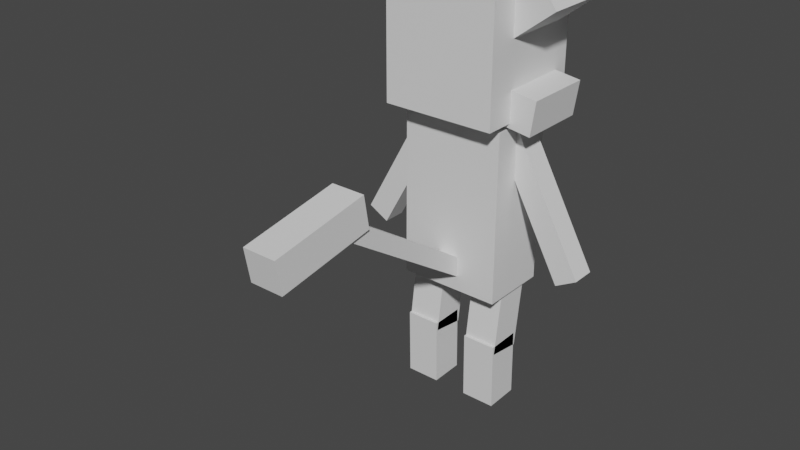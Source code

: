 # Source: purrloin.blend  (saved by Blender 2.81.16; exported with 4.5.12 LTS)
import bpy
from mathutils import Matrix  # noqa: F401  (used for matrix-valued properties, if any)

bpy.ops.wm.read_factory_settings(use_empty=True)
scene = bpy.context.scene
scene.name = 'Scene'

# ---- collections
col_collection = bpy.data.collections.new('Collection'); scene.collection.children.link(col_collection)

# ---- materials (node trees are filled in below, after node groups)
mat_default_obj = bpy.data.materials.new('Default OBJ')
mat_default_obj.use_transparent_shadow = False

# ---- material node trees
mat_default_obj.use_nodes = True; mat_default_obj.node_tree.nodes.clear()
_N = mat_default_obj.node_tree.nodes; _L = mat_default_obj.node_tree.links
n0 = _N.new('ShaderNodeOutputMaterial'); n0.name = 'Material Output'; n0.location = (300, 300)
n1 = _N.new('ShaderNodeBsdfPrincipled'); n1.name = 'Principled BSDF'; n1.location = (10, 300)
n1.distribution = 'GGX'
n1.subsurface_method = 'BURLEY'
n1.inputs[3].default_value = 1.45
n1.inputs[27].default_value = (0.0, 0.0, 0.0, 1.0)
n1.inputs[28].default_value = 1.0
_L.new(n1.outputs[0], n0.inputs[0])
n0.is_active_output = True

# ---- world
world_world = bpy.data.worlds.new('World'); scene.world = world_world
world_world.use_nodes = True; world_world.node_tree.nodes.clear()
_N = world_world.node_tree.nodes; _L = world_world.node_tree.links
n0 = _N.new('ShaderNodeOutputWorld'); n0.name = 'World Output'; n0.location = (300, 300)
n1 = _N.new('ShaderNodeBackground'); n1.name = 'Background'; n1.location = (10, 300)
n1.inputs[0].default_value = (0.05088, 0.05088, 0.05088, 1.0)
_L.new(n1.outputs[0], n0.inputs[0])
n0.is_active_output = True
world_world.color = (0.05088, 0.05088, 0.05088)
world_world.use_sun_shadow = False
world_world.sun_shadow_jitter_overblur = 0.0

# ---- meshes
me_body = bpy.data.meshes.new('body')
me_body.from_pydata([(0.09375, -0.1562, -0.0625), (-0.09375, -0.1562, -0.0625), (-0.09375, 0.1562, -0.0625), (0.09375, 0.1562, -0.0625), (-0.09375, -0.1562, 0.0625), (0.09375, -0.1562, 0.0625), (0.09375, 0.1562, 0.0625), (-0.09375, 0.1562, 0.0625)], [], [(0, 1, 2, 3), (4, 5, 6, 7), (3, 2, 7, 6), (5, 4, 1, 0), (5, 0, 3, 6), (1, 4, 7, 2)])
_uv = me_body.uv_layers.new(name='UVMap')
_uv.uv.foreach_set('vector', [0.4909, 0.72, 0.5455, 0.72, 0.5455, 0.92, 0.4909, 0.92, 0.5818, 0.72, 0.6364, 0.72, 0.6364, 0.92, 0.5818, 0.92, 0.4909, 0.92, 0.5455, 0.92, 0.5455, 1.0, 0.4909, 1.0, 0.5455, 0.92, 0.6, 0.92, 0.6, 1.0, 0.5455, 1.0, 0.4545, 0.72, 0.4909, 0.72, 0.4909, 0.92, 0.4545, 0.92, 0.5455, 0.72, 0.5818, 0.72, 0.5818, 0.92, 0.5455, 0.92])
me_body.materials.append(mat_default_obj)
me_body.use_remesh_fix_poles = True
me_body.use_remesh_preserve_attributes = False
me_body.use_mirror_vertex_groups = False
me_body.update()
me_legright = bpy.data.meshes.new('legright')
me_legright.from_pydata([(0.02188, -0.025, -0.02187), (-0.02187, -0.025, -0.02187), (-0.02187, 0.025, -0.02187), (0.02188, 0.025, -0.02187), (-0.02187, -0.025, 0.02188), (0.02188, -0.025, 0.02188), (0.02188, 0.025, 0.02188), (-0.02187, 0.025, 0.02188)], [], [(0, 1, 2, 3), (4, 5, 6, 7), (3, 2, 7, 6), (5, 4, 1, 0), (5, 0, 3, 6), (1, 4, 7, 2)])
_uv = me_legright.uv_layers.new(name='UVMap')
_uv.uv.foreach_set('vector', [0.8, 0.92, 0.8182, 0.92, 0.8182, 0.96, 0.8, 0.96, 0.8364, 0.92, 0.8545, 0.92, 0.8545, 0.96, 0.8364, 0.96, 0.8, 0.96, 0.8182, 0.96, 0.8182, 1.0, 0.8, 1.0, 0.8182, 0.96, 0.8364, 0.96, 0.8364, 1.0, 0.8182, 1.0, 0.7818, 0.92, 0.8, 0.92, 0.8, 0.96, 0.7818, 0.96, 0.8182, 0.92, 0.8364, 0.92, 0.8364, 0.96, 0.8182, 0.96])
me_legright.materials.append(mat_default_obj)
me_legright.use_remesh_fix_poles = True
me_legright.use_remesh_preserve_attributes = False
me_legright.use_mirror_vertex_groups = False
me_legright.update()
me_legright2 = bpy.data.meshes.new('legright2')
me_legright2.from_pydata([(0.03125, -0.1281, -0.01375), (-0.03125, -0.1281, -0.01375), (-0.03125, -0.0043, -0.03095), (0.03125, -0.0043, -0.03095), (-0.03125, -0.1195, 0.04816), (0.03125, -0.1195, 0.04816), (0.03125, 0.0043, 0.03095), (-0.03125, 0.0043, 0.03095)], [], [(0, 1, 2, 3), (4, 5, 6, 7), (3, 2, 7, 6), (5, 4, 1, 0), (5, 0, 3, 6), (1, 4, 7, 2)])
_uv = me_legright2.uv_layers.new(name='UVMap')
_uv.uv.foreach_set('vector', [0.6909, 0.72, 0.7091, 0.72, 0.7091, 0.8, 0.6909, 0.8, 0.7273, 0.72, 0.7455, 0.72, 0.7455, 0.8, 0.7273, 0.8, 0.6909, 0.8, 0.7091, 0.8, 0.7091, 0.84, 0.6909, 0.84, 0.7091, 0.8, 0.7273, 0.8, 0.7273, 0.84, 0.7091, 0.84, 0.6727, 0.72, 0.6909, 0.72, 0.6909, 0.8, 0.6727, 0.8, 0.7091, 0.72, 0.7273, 0.72, 0.7273, 0.8, 0.7091, 0.8])
me_legright2.materials.append(mat_default_obj)
me_legright2.use_remesh_fix_poles = True
me_legright2.use_remesh_preserve_attributes = False
me_legright2.use_mirror_vertex_groups = False
me_legright2.update()
me_legright3 = bpy.data.meshes.new('legright3')
me_legright3.from_pydata([(0.03125, -0.06189, -0.03243), (-0.03125, -0.06189, -0.03243), (-0.03125, 0.06308, -0.03006), (0.03125, 0.06308, -0.03006), (-0.03125, -0.06308, 0.03006), (0.03125, -0.06308, 0.03006), (0.03125, 0.06189, 0.03243), (-0.03125, 0.06189, 0.03243)], [], [(0, 1, 2, 3), (4, 5, 6, 7), (3, 2, 7, 6), (5, 4, 1, 0), (5, 0, 3, 6), (1, 4, 7, 2)])
_uv = me_legright3.uv_layers.new(name='UVMap')
_uv.uv.foreach_set('vector', [0.6909, 0.88, 0.7091, 0.88, 0.7091, 0.96, 0.6909, 0.96, 0.7273, 0.88, 0.7455, 0.88, 0.7455, 0.96, 0.7273, 0.96, 0.6909, 0.96, 0.7091, 0.96, 0.7091, 1.0, 0.6909, 1.0, 0.7091, 0.96, 0.7273, 0.96, 0.7273, 1.0, 0.7091, 1.0, 0.6727, 0.88, 0.6909, 0.88, 0.6909, 0.96, 0.6727, 0.96, 0.7091, 0.88, 0.7273, 0.88, 0.7273, 0.96, 0.7091, 0.96])
me_legright3.materials.append(mat_default_obj)
me_legright3.use_remesh_fix_poles = True
me_legright3.use_remesh_preserve_attributes = False
me_legright3.use_mirror_vertex_groups = False
me_legright3.update()
me_legleft = bpy.data.meshes.new('legleft')
me_legleft.from_pydata([(0.02187, -0.025, -0.02187), (-0.02188, -0.025, -0.02187), (-0.02188, 0.025, -0.02187), (0.02187, 0.025, -0.02187), (-0.02188, -0.025, 0.02188), (0.02187, -0.025, 0.02188), (0.02187, 0.025, 0.02188), (-0.02188, 0.025, 0.02188)], [], [(0, 1, 2, 3), (4, 5, 6, 7), (3, 2, 7, 6), (5, 4, 1, 0), (5, 0, 3, 6), (1, 4, 7, 2)])
_uv = me_legleft.uv_layers.new(name='UVMap')
_uv.uv.foreach_set('vector', [0.8, 0.92, 0.8182, 0.92, 0.8182, 0.96, 0.8, 0.96, 0.8364, 0.92, 0.8545, 0.92, 0.8545, 0.96, 0.8364, 0.96, 0.8, 0.96, 0.8182, 0.96, 0.8182, 1.0, 0.8, 1.0, 0.8182, 0.96, 0.8364, 0.96, 0.8364, 1.0, 0.8182, 1.0, 0.7818, 0.92, 0.8, 0.92, 0.8, 0.96, 0.7818, 0.96, 0.8182, 0.92, 0.8364, 0.92, 0.8364, 0.96, 0.8182, 0.96])
me_legleft.materials.append(mat_default_obj)
me_legleft.use_remesh_fix_poles = True
me_legleft.use_remesh_preserve_attributes = False
me_legleft.use_mirror_vertex_groups = False
me_legleft.update()
me_legleft2 = bpy.data.meshes.new('legleft2')
me_legleft2.from_pydata([(0.03125, -0.1281, -0.01375), (-0.03125, -0.1281, -0.01375), (-0.03125, -0.0043, -0.03095), (0.03125, -0.0043, -0.03095), (-0.03125, -0.1195, 0.04816), (0.03125, -0.1195, 0.04816), (0.03125, 0.0043, 0.03095), (-0.03125, 0.0043, 0.03095)], [], [(0, 1, 2, 3), (4, 5, 6, 7), (3, 2, 7, 6), (5, 4, 1, 0), (5, 0, 3, 6), (1, 4, 7, 2)])
_uv = me_legleft2.uv_layers.new(name='UVMap')
_uv.uv.foreach_set('vector', [0.6909, 0.72, 0.7091, 0.72, 0.7091, 0.8, 0.6909, 0.8, 0.7273, 0.72, 0.7455, 0.72, 0.7455, 0.8, 0.7273, 0.8, 0.6909, 0.8, 0.7091, 0.8, 0.7091, 0.84, 0.6909, 0.84, 0.7091, 0.8, 0.7273, 0.8, 0.7273, 0.84, 0.7091, 0.84, 0.6727, 0.72, 0.6909, 0.72, 0.6909, 0.8, 0.6727, 0.8, 0.7091, 0.72, 0.7273, 0.72, 0.7273, 0.8, 0.7091, 0.8])
me_legleft2.materials.append(mat_default_obj)
me_legleft2.use_remesh_fix_poles = True
me_legleft2.use_remesh_preserve_attributes = False
me_legleft2.use_mirror_vertex_groups = False
me_legleft2.update()
me_legleft3 = bpy.data.meshes.new('legleft3')
me_legleft3.from_pydata([(0.03125, -0.06189, -0.03243), (-0.03125, -0.06189, -0.03243), (-0.03125, 0.06308, -0.03006), (0.03125, 0.06308, -0.03006), (-0.03125, -0.06308, 0.03006), (0.03125, -0.06308, 0.03006), (0.03125, 0.06189, 0.03243), (-0.03125, 0.06189, 0.03243)], [], [(0, 1, 2, 3), (4, 5, 6, 7), (3, 2, 7, 6), (5, 4, 1, 0), (5, 0, 3, 6), (1, 4, 7, 2)])
_uv = me_legleft3.uv_layers.new(name='UVMap')
_uv.uv.foreach_set('vector', [0.6909, 0.88, 0.7091, 0.88, 0.7091, 0.96, 0.6909, 0.96, 0.7273, 0.88, 0.7455, 0.88, 0.7455, 0.96, 0.7273, 0.96, 0.6909, 0.96, 0.7091, 0.96, 0.7091, 1.0, 0.6909, 1.0, 0.7091, 0.96, 0.7273, 0.96, 0.7273, 1.0, 0.7091, 1.0, 0.6727, 0.88, 0.6909, 0.88, 0.6909, 0.96, 0.6727, 0.96, 0.7091, 0.88, 0.7273, 0.88, 0.7273, 0.96, 0.7091, 0.96])
me_legleft3.materials.append(mat_default_obj)
me_legleft3.use_remesh_fix_poles = True
me_legleft3.use_remesh_preserve_attributes = False
me_legleft3.use_mirror_vertex_groups = False
me_legleft3.update()
me_armright = bpy.data.meshes.new('armright')
me_armright.from_pydata([(0.1452, -0.2197, -0.02187), (0.1069, -0.2408, -0.02187), (-0.01919, -0.01051, -0.02187), (0.01919, 0.01051, -0.02187), (0.1069, -0.2408, 0.02188), (0.1452, -0.2197, 0.02188), (0.01919, 0.01051, 0.02188), (-0.01919, -0.01051, 0.02188)], [], [(0, 1, 2, 3), (4, 5, 6, 7), (3, 2, 7, 6), (5, 4, 1, 0), (5, 0, 3, 6), (1, 4, 7, 2)])
_uv = me_armright.uv_layers.new(name='UVMap')
_uv.uv.foreach_set('vector', [0.3091, 0.4, 0.3273, 0.4, 0.3273, 0.64, 0.3091, 0.64, 0.3455, 0.4, 0.3636, 0.4, 0.3636, 0.64, 0.3455, 0.64, 0.3091, 0.64, 0.3273, 0.64, 0.3273, 0.68, 0.3091, 0.68, 0.3273, 0.64, 0.3455, 0.64, 0.3455, 0.68, 0.3273, 0.68, 0.2909, 0.4, 0.3091, 0.4, 0.3091, 0.64, 0.2909, 0.64, 0.3273, 0.4, 0.3455, 0.4, 0.3455, 0.64, 0.3273, 0.64])
me_armright.materials.append(mat_default_obj)
me_armright.use_remesh_fix_poles = True
me_armright.use_remesh_preserve_attributes = False
me_armright.use_mirror_vertex_groups = False
me_armright.update()
me_armleft = bpy.data.meshes.new('armleft')
me_armleft.from_pydata([(-0.1069, -0.2408, -0.02188), (-0.1452, -0.2197, -0.02188), (-0.01919, 0.0105, -0.02188), (0.01919, -0.0105, -0.02188), (-0.1452, -0.2197, 0.02187), (-0.1069, -0.2408, 0.02187), (0.01919, -0.0105, 0.02187), (-0.01919, 0.0105, 0.02187)], [], [(0, 1, 2, 3), (4, 5, 6, 7), (3, 2, 7, 6), (5, 4, 1, 0), (5, 0, 3, 6), (1, 4, 7, 2)])
_uv = me_armleft.uv_layers.new(name='UVMap')
_uv.uv.foreach_set('vector', [0.3091, 0.4, 0.3273, 0.4, 0.3273, 0.64, 0.3091, 0.64, 0.3455, 0.4, 0.3636, 0.4, 0.3636, 0.64, 0.3455, 0.64, 0.3091, 0.64, 0.3273, 0.64, 0.3273, 0.68, 0.3091, 0.68, 0.3273, 0.64, 0.3455, 0.64, 0.3455, 0.68, 0.3273, 0.68, 0.2909, 0.4, 0.3091, 0.4, 0.3091, 0.64, 0.2909, 0.64, 0.3273, 0.4, 0.3455, 0.4, 0.3455, 0.64, 0.3273, 0.64])
me_armleft.materials.append(mat_default_obj)
me_armleft.use_remesh_fix_poles = True
me_armleft.use_remesh_preserve_attributes = False
me_armleft.use_mirror_vertex_groups = False
me_armleft.update()
me_neck = bpy.data.meshes.new('neck')
me_neck.from_pydata([(0.05, -0.05, -0.025), (-0.05, -0.05, -0.025), (-0.05, 0.05, -0.025), (0.05, 0.05, -0.025), (-0.05, -0.05, 0.025), (0.05, -0.05, 0.025), (0.05, 0.05, 0.025), (-0.05, 0.05, 0.025)], [], [(0, 1, 2, 3), (4, 5, 6, 7), (3, 2, 7, 6), (5, 4, 1, 0), (5, 0, 3, 6), (1, 4, 7, 2)])
_uv = me_neck.uv_layers.new(name='UVMap')
_uv.uv.foreach_set('vector', [0.05455, 0.8, 0.09091, 0.8, 0.09091, 0.88, 0.05455, 0.88, 0.1091, 0.8, 0.1455, 0.8, 0.1455, 0.88, 0.1091, 0.88, 0.05455, 0.88, 0.09091, 0.88, 0.09091, 0.92, 0.05455, 0.92, 0.09091, 0.88, 0.1273, 0.88, 0.1273, 0.92, 0.09091, 0.92, 0.03636, 0.8, 0.05455, 0.8, 0.05455, 0.88, 0.03636, 0.88, 0.09091, 0.8, 0.1091, 0.8, 0.1091, 0.88, 0.09091, 0.88])
me_neck.materials.append(mat_default_obj)
me_neck.use_remesh_fix_poles = True
me_neck.use_remesh_preserve_attributes = False
me_neck.use_mirror_vertex_groups = False
me_neck.update()
me_head = bpy.data.meshes.new('head')
me_head.from_pydata([(0.1031, 0.01437, -0.1031), (-0.1031, 0.01437, -0.1031), (-0.1031, 0.2206, -0.1031), (0.1031, 0.2206, -0.1031), (-0.1031, 0.01437, 0.1031), (0.1031, 0.01437, 0.1031), (0.1031, 0.2206, 0.1031), (-0.1031, 0.2206, 0.1031)], [], [(0, 1, 2, 3), (4, 5, 6, 7), (3, 2, 7, 6), (5, 4, 1, 0), (5, 0, 3, 6), (1, 4, 7, 2)])
_uv = me_head.uv_layers.new(name='UVMap')
_uv.uv.foreach_set('vector', [0.2545, 0.76, 0.3091, 0.76, 0.3091, 0.88, 0.2545, 0.88, 0.3636, 0.76, 0.4182, 0.76, 0.4182, 0.88, 0.3636, 0.88, 0.2545, 0.88, 0.3091, 0.88, 0.3091, 1.0, 0.2545, 1.0, 0.3091, 0.88, 0.3636, 0.88, 0.3636, 1.0, 0.3091, 1.0, 0.2, 0.76, 0.2545, 0.76, 0.2545, 0.88, 0.2, 0.88, 0.3091, 0.76, 0.3636, 0.76, 0.3636, 0.88, 0.3091, 0.88])
me_head.materials.append(mat_default_obj)
me_head.use_remesh_fix_poles = True
me_head.use_remesh_preserve_attributes = False
me_head.use_mirror_vertex_groups = False
me_head.update()
me_headdetail = bpy.data.meshes.new('headdetail')
me_headdetail.from_pydata([(0.06635, -0.02192, -0.0625), (-0.05735, -0.03993, -0.0625), (-0.06635, 0.02192, -0.0625), (0.05735, 0.03992, -0.0625), (-0.05735, -0.03993, 0.0625), (0.06635, -0.02192, 0.0625), (0.05735, 0.03992, 0.0625), (-0.06635, 0.02192, 0.0625)], [], [(0, 1, 2, 3), (4, 5, 6, 7), (3, 2, 7, 6), (5, 4, 1, 0), (5, 0, 3, 6), (1, 4, 7, 2)])
_uv = me_headdetail.uv_layers.new(name='UVMap')
_uv.uv.foreach_set('vector', [0.5091, 0.56, 0.5455, 0.56, 0.5455, 0.6, 0.5091, 0.6, 0.5818, 0.56, 0.6182, 0.56, 0.6182, 0.6, 0.5818, 0.6, 0.5091, 0.6, 0.5455, 0.6, 0.5455, 0.68, 0.5091, 0.68, 0.5455, 0.6, 0.5818, 0.6, 0.5818, 0.68, 0.5455, 0.68, 0.4727, 0.56, 0.5091, 0.56, 0.5091, 0.6, 0.4727, 0.6, 0.5455, 0.56, 0.5818, 0.56, 0.5818, 0.6, 0.5455, 0.6])
me_headdetail.materials.append(mat_default_obj)
me_headdetail.use_remesh_fix_poles = True
me_headdetail.use_remesh_preserve_attributes = False
me_headdetail.use_mirror_vertex_groups = False
me_headdetail.update()
me_headdetailright = bpy.data.meshes.new('headdetailright')
me_headdetailright.from_pydata([(0.05735, -0.03993, -0.0625), (-0.06635, -0.02192, -0.0625), (-0.05735, 0.03992, -0.0625), (0.06635, 0.02192, -0.0625), (-0.06635, -0.02192, 0.0625), (0.05735, -0.03993, 0.0625), (0.06635, 0.02192, 0.0625), (-0.05735, 0.03992, 0.0625)], [], [(0, 1, 2, 3), (4, 5, 6, 7), (3, 2, 7, 6), (5, 4, 1, 0), (5, 0, 3, 6), (1, 4, 7, 2)])
_uv = me_headdetailright.uv_layers.new(name='UVMap')
_uv.uv.foreach_set('vector', [0.5091, 0.56, 0.5455, 0.56, 0.5455, 0.6, 0.5091, 0.6, 0.5818, 0.56, 0.6182, 0.56, 0.6182, 0.6, 0.5818, 0.6, 0.5091, 0.6, 0.5455, 0.6, 0.5455, 0.68, 0.5091, 0.68, 0.5455, 0.6, 0.5818, 0.6, 0.5818, 0.68, 0.5455, 0.68, 0.4727, 0.56, 0.5091, 0.56, 0.5091, 0.6, 0.4727, 0.6, 0.5455, 0.56, 0.5818, 0.56, 0.5818, 0.6, 0.5455, 0.6])
me_headdetailright.materials.append(mat_default_obj)
me_headdetailright.use_remesh_fix_poles = True
me_headdetailright.use_remesh_preserve_attributes = False
me_headdetailright.use_mirror_vertex_groups = False
me_headdetailright.update()
me_earright = bpy.data.meshes.new('earright')
me_earright.from_pydata([(-0.0309, -0.06267, -0.0625), (-0.06868, -0.01288, -0.0625), (0.0309, 0.06267, -0.0625), (0.06868, 0.01288, -0.0625), (-0.06868, -0.01288, 0.0625), (-0.0309, -0.06267, 0.0625), (0.06868, 0.01288, 0.0625), (0.0309, 0.06267, 0.0625)], [], [(0, 1, 2, 3), (4, 5, 6, 7), (3, 2, 7, 6), (5, 4, 1, 0), (5, 0, 3, 6), (1, 4, 7, 2)])
_uv = me_earright.uv_layers.new(name='UVMap')
_uv.uv.foreach_set('vector', [0.5273, 0.36, 0.5455, 0.36, 0.5455, 0.44, 0.5273, 0.44, 0.5818, 0.36, 0.6, 0.36, 0.6, 0.44, 0.5818, 0.44, 0.5273, 0.44, 0.5455, 0.44, 0.5455, 0.52, 0.5273, 0.52, 0.5455, 0.44, 0.5636, 0.44, 0.5636, 0.52, 0.5455, 0.52, 0.4909, 0.36, 0.5273, 0.36, 0.5273, 0.44, 0.4909, 0.44, 0.5455, 0.36, 0.5818, 0.36, 0.5818, 0.44, 0.5455, 0.44])
me_earright.materials.append(mat_default_obj)
me_earright.use_remesh_fix_poles = True
me_earright.use_remesh_preserve_attributes = False
me_earright.use_mirror_vertex_groups = False
me_earright.update()
me_earleft = bpy.data.meshes.new('earleft')
me_earleft.from_pydata([(0.06868, -0.01288, -0.0625), (0.0309, -0.06267, -0.0625), (-0.06868, 0.01288, -0.0625), (-0.0309, 0.06267, -0.0625), (0.0309, -0.06267, 0.0625), (0.06868, -0.01288, 0.0625), (-0.0309, 0.06267, 0.0625), (-0.06868, 0.01288, 0.0625)], [], [(0, 1, 2, 3), (4, 5, 6, 7), (3, 2, 7, 6), (5, 4, 1, 0), (5, 0, 3, 6), (1, 4, 7, 2)])
_uv = me_earleft.uv_layers.new(name='UVMap')
_uv.uv.foreach_set('vector', [0.5273, 0.36, 0.5455, 0.36, 0.5455, 0.44, 0.5273, 0.44, 0.5818, 0.36, 0.6, 0.36, 0.6, 0.44, 0.5818, 0.44, 0.5273, 0.44, 0.5455, 0.44, 0.5455, 0.52, 0.5273, 0.52, 0.5455, 0.44, 0.5636, 0.44, 0.5636, 0.52, 0.5455, 0.52, 0.4909, 0.36, 0.5273, 0.36, 0.5273, 0.44, 0.4909, 0.44, 0.5455, 0.36, 0.5818, 0.36, 0.5818, 0.44, 0.5455, 0.44])
me_earleft.materials.append(mat_default_obj)
me_earleft.use_remesh_fix_poles = True
me_earleft.use_remesh_preserve_attributes = False
me_earleft.use_mirror_vertex_groups = False
me_earleft.update()
me_tail = bpy.data.meshes.new('tail')
me_tail.from_pydata([(0.01875, 0.1754, 0.296), (-0.01875, 0.1754, 0.296), (-0.01875, -0.01307, 0.008567), (0.01875, -0.01307, 0.008567), (-0.01875, 0.2015, 0.2789), (0.01875, 0.2015, 0.2789), (0.01875, 0.01307, -0.008567), (-0.01875, 0.01307, -0.008567)], [], [(0, 1, 2, 3), (4, 5, 6, 7), (3, 2, 7, 6), (5, 4, 1, 0), (5, 0, 3, 6), (1, 4, 7, 2)])
_uv = me_tail.uv_layers.new(name='UVMap')
_uv.uv.foreach_set('vector', [0.01818, 0.24, 0.03636, 0.24, 0.03636, 0.68, 0.01818, 0.68, 0.05455, 0.24, 0.07273, 0.24, 0.07273, 0.68, 0.05455, 0.68, 0.01818, 0.68, 0.03636, 0.68, 0.03636, 0.72, 0.01818, 0.72, 0.03636, 0.68, 0.05455, 0.68, 0.05455, 0.72, 0.03636, 0.72, 0.0, 0.24, 0.01818, 0.24, 0.01818, 0.68, 0.0, 0.68, 0.03636, 0.24, 0.05455, 0.24, 0.05455, 0.68, 0.03636, 0.68])
me_tail.materials.append(mat_default_obj)
me_tail.use_remesh_fix_poles = True
me_tail.use_remesh_preserve_attributes = False
me_tail.use_mirror_vertex_groups = False
me_tail.update()
me_tail2 = bpy.data.meshes.new('tail2')
me_tail2.from_pydata([(0.03125, -0.04698, 0.08694), (-0.03125, -0.04698, 0.08694), (-0.03125, -0.01458, -0.09774), (0.03125, -0.01458, -0.09774), (-0.03125, 0.01458, 0.09774), (0.03125, 0.01458, 0.09774), (0.03125, 0.04698, -0.08694), (-0.03125, 0.04698, -0.08694)], [], [(0, 1, 2, 3), (4, 5, 6, 7), (3, 2, 7, 6), (5, 4, 1, 0), (5, 0, 3, 6), (1, 4, 7, 2)])
_uv = me_tail2.uv_layers.new(name='UVMap')
_uv.uv.foreach_set('vector', [0.09091, 0.44, 0.1091, 0.44, 0.1091, 0.56, 0.09091, 0.56, 0.1273, 0.44, 0.1455, 0.44, 0.1455, 0.56, 0.1273, 0.56, 0.09091, 0.56, 0.1091, 0.56, 0.1091, 0.6, 0.09091, 0.6, 0.1091, 0.56, 0.1273, 0.56, 0.1273, 0.6, 0.1091, 0.6, 0.07273, 0.44, 0.09091, 0.44, 0.09091, 0.56, 0.07273, 0.56, 0.1091, 0.44, 0.1273, 0.44, 0.1273, 0.56, 0.1091, 0.56])
me_tail2.materials.append(mat_default_obj)
me_tail2.use_remesh_fix_poles = True
me_tail2.use_remesh_preserve_attributes = False
me_tail2.use_mirror_vertex_groups = False
me_tail2.update()

# ---- objects
ob_body = bpy.data.objects.new('body', me_body)
ob_legright = bpy.data.objects.new('legright', me_legright)
ob_legright2 = bpy.data.objects.new('legright2', me_legright2)
ob_legright3 = bpy.data.objects.new('legright3', me_legright3)
ob_legleft = bpy.data.objects.new('legleft', me_legleft)
ob_legleft2 = bpy.data.objects.new('legleft2', me_legleft2)
ob_legleft3 = bpy.data.objects.new('legleft3', me_legleft3)
ob_armright = bpy.data.objects.new('armright', me_armright)
ob_armleft = bpy.data.objects.new('armleft', me_armleft)
ob_neck = bpy.data.objects.new('neck', me_neck)
ob_head = bpy.data.objects.new('head', me_head)
ob_headdetail = bpy.data.objects.new('headdetail', me_headdetail)
ob_headdetailright = bpy.data.objects.new('headdetailright', me_headdetailright)
ob_earright = bpy.data.objects.new('earright', me_earright)
ob_earleft = bpy.data.objects.new('earleft', me_earleft)
ob_tail = bpy.data.objects.new('tail', me_tail)
ob_tail2 = bpy.data.objects.new('tail2', me_tail2)

# ---- transforms, parenting, visibility, modifiers, constraints
ob_body.location = (0.0, 1.884e-07, 0.3563)
ob_body.rotation_euler = (1.571, -0.0, 0.0)
ob_body.lineart.crease_threshold = 0.0
ob_legright.parent = ob_body
ob_legright.matrix_parent_inverse = Matrix(((1.0, 0.0, 0.0, -0.0), (0.0, -1.629e-07, 1.0, -0.3563), (0.0, -1.0, -1.629e-07, 2.464e-07), (-0.0, 0.0, -0.0, 1.0)))
ob_legright.location = (0.05812, -0.003125, 0.1938)
ob_legright.rotation_euler = (1.571, -0.0, 0.0)
ob_legright.lineart.crease_threshold = 0.0
ob_legright2.parent = ob_legright
ob_legright2.matrix_parent_inverse = Matrix(((1.0, 0.0, 0.0, -0.05812), (0.0, -1.629e-07, 1.0, -0.1938), (-0.0, -1.0, -1.629e-07, -0.003125), (-0.0, 0.0, -0.0, 1.0)))
ob_legright2.location = (0.05625, 0.006548, 0.2044)
ob_legright2.rotation_euler = (1.571, -0.0, 0.0)
ob_legright2.lineart.crease_threshold = 0.0
ob_legright3.parent = ob_legright2
ob_legright3.matrix_parent_inverse = Matrix(((1.0, 0.0, 0.0, -0.05625), (0.0, -1.629e-07, 1.0, -0.2044), (0.0, -1.0, -1.629e-07, 0.006548), (-0.0, 0.0, -0.0, 1.0)))
ob_legright3.location = (0.05625, -0.01251, 0.03882)
ob_legright3.rotation_euler = (1.571, -0.0, 0.0)
ob_legright3.lineart.crease_threshold = 0.0
ob_legleft.parent = ob_body
ob_legleft.matrix_parent_inverse = Matrix(((1.0, 0.0, 0.0, -0.0), (0.0, -1.629e-07, 1.0, -0.3563), (0.0, -1.0, -1.629e-07, 2.464e-07), (-0.0, 0.0, -0.0, 1.0)))
ob_legleft.location = (-0.05937, -0.003125, 0.1938)
ob_legleft.rotation_euler = (1.571, -0.0, 0.0)
ob_legleft.lineart.crease_threshold = 0.0
ob_legleft2.parent = ob_legleft
ob_legleft2.matrix_parent_inverse = Matrix(((1.0, 0.0, -0.0, 0.05937), (0.0, -1.629e-07, 1.0, -0.1938), (-0.0, -1.0, -1.629e-07, -0.003125), (-0.0, 0.0, -0.0, 1.0)))
ob_legleft2.location = (-0.06875, 0.006548, 0.2044)
ob_legleft2.rotation_euler = (1.571, -0.0, 0.0)
ob_legleft2.lineart.crease_threshold = 0.0
ob_legleft3.parent = ob_legleft2
ob_legleft3.matrix_parent_inverse = Matrix(((1.0, 0.0, -0.0, 0.06875), (0.0, -1.629e-07, 1.0, -0.2044), (0.0, -1.0, -1.629e-07, 0.006548), (-0.0, 0.0, -0.0, 1.0)))
ob_legleft3.location = (-0.06875, -0.01251, 0.03882)
ob_legleft3.rotation_euler = (1.571, -0.0, 0.0)
ob_legleft3.lineart.crease_threshold = 0.0
ob_armright.parent = ob_body
ob_armright.matrix_parent_inverse = Matrix(((1.0, 0.0, 0.0, -0.0), (0.0, -1.629e-07, 1.0, -0.3563), (0.0, -1.0, -1.629e-07, 2.464e-07), (-0.0, 0.0, -0.0, 1.0)))
ob_armright.location = (0.07761, 0.008125, 0.4895)
ob_armright.rotation_euler = (1.571, -0.0, 0.0)
ob_armright.lineart.crease_threshold = 0.0
ob_armleft.parent = ob_body
ob_armleft.matrix_parent_inverse = Matrix(((1.0, 0.0, 0.0, -0.0), (0.0, -1.629e-07, 1.0, -0.3563), (0.0, -1.0, -1.629e-07, 2.464e-07), (-0.0, 0.0, -0.0, 1.0)))
ob_armleft.location = (-0.07707, 0.01063, 0.4896)
ob_armleft.rotation_euler = (1.571, -0.0, 0.0)
ob_armleft.lineart.crease_threshold = 0.0
ob_neck.parent = ob_body
ob_neck.matrix_parent_inverse = Matrix(((1.0, 0.0, 0.0, -0.0), (0.0, -1.629e-07, 1.0, -0.3563), (0.0, -1.0, -1.629e-07, 2.464e-07), (-0.0, 0.0, -0.0, 1.0)))
ob_neck.location = (0.0, 1.634e-07, 0.5126)
ob_neck.rotation_euler = (1.571, -0.0, 0.0)
ob_neck.lineart.crease_threshold = 0.0
ob_head.parent = ob_body
ob_head.matrix_parent_inverse = Matrix(((1.0, 0.0, 0.0, -0.0), (0.0, -1.629e-07, 1.0, -0.3563), (0.0, -1.0, -1.629e-07, 2.464e-07), (-0.0, 0.0, -0.0, 1.0)))
ob_head.location = (0.0, 1.648e-07, 0.5126)
ob_head.rotation_euler = (1.571, -0.0, 0.0)
ob_head.lineart.crease_threshold = 0.0
ob_headdetail.parent = ob_head
ob_headdetail.matrix_parent_inverse = Matrix(((1.0, 0.0, 0.0, -0.0), (0.0, -1.629e-07, 1.0, -0.5126), (0.0, -1.0, -1.629e-07, 2.484e-07), (-0.0, 0.0, -0.0, 1.0)))
ob_headdetail.location = (-0.0761, 0.01875, 0.5539)
ob_headdetail.rotation_euler = (1.571, -0.0, 0.0)
ob_headdetail.lineart.crease_threshold = 0.0
ob_headdetailright.parent = ob_head
ob_headdetailright.matrix_parent_inverse = Matrix(((1.0, 0.0, 0.0, -0.0), (0.0, -1.629e-07, 1.0, -0.5126), (0.0, -1.0, -1.629e-07, 2.484e-07), (-0.0, 0.0, -0.0, 1.0)))
ob_headdetailright.location = (0.08365, 0.0125, 0.5532)
ob_headdetailright.rotation_euler = (1.571, -0.0, 0.0)
ob_headdetailright.lineart.crease_threshold = 0.0
ob_earright.parent = ob_head
ob_earright.matrix_parent_inverse = Matrix(((1.0, 0.0, 0.0, -0.0), (0.0, -1.629e-07, 1.0, -0.5126), (0.0, -1.0, -1.629e-07, 2.484e-07), (-0.0, 0.0, -0.0, 1.0)))
ob_earright.location = (0.1063, 0.0125, 0.706)
ob_earright.rotation_euler = (1.571, -0.0, 0.0)
ob_earright.lineart.crease_threshold = 0.0
ob_earleft.parent = ob_head
ob_earleft.matrix_parent_inverse = Matrix(((1.0, 0.0, 0.0, -0.0), (0.0, -1.629e-07, 1.0, -0.5126), (0.0, -1.0, -1.629e-07, 2.484e-07), (-0.0, 0.0, -0.0, 1.0)))
ob_earleft.location = (-0.1066, 0.0125, 0.7062)
ob_earleft.rotation_euler = (1.571, -0.0, 0.0)
ob_earleft.lineart.crease_threshold = 0.0
ob_tail.parent = ob_body
ob_tail.matrix_parent_inverse = Matrix(((1.0, 0.0, 0.0, -0.0), (0.0, -1.629e-07, 1.0, -0.3563), (0.0, -1.0, -1.629e-07, 2.464e-07), (-0.0, 0.0, -0.0, 1.0)))
ob_tail.location = (0.0, -0.05496, 0.241)
ob_tail.rotation_euler = (1.571, -0.0, 0.0)
ob_tail.lineart.crease_threshold = 0.0
ob_tail2.parent = ob_tail
ob_tail2.matrix_parent_inverse = Matrix(((1.0, 0.0, 0.0, -0.0), (0.0, -1.629e-07, 1.0, -0.241), (-0.0, -1.0, -1.629e-07, -0.05496), (-0.0, 0.0, -0.0, 1.0)))
ob_tail2.location = (-0.00625, -0.3928, 0.4274)
ob_tail2.rotation_euler = (1.571, -0.0, 0.0)
ob_tail2.lineart.crease_threshold = 0.0

# ---- collection membership
col_collection.objects.link(ob_body)
col_collection.objects.link(ob_legright)
col_collection.objects.link(ob_legright2)
col_collection.objects.link(ob_legright3)
col_collection.objects.link(ob_legleft)
col_collection.objects.link(ob_legleft2)
col_collection.objects.link(ob_legleft3)
col_collection.objects.link(ob_armright)
col_collection.objects.link(ob_armleft)
col_collection.objects.link(ob_neck)
col_collection.objects.link(ob_head)
col_collection.objects.link(ob_headdetail)
col_collection.objects.link(ob_headdetailright)
col_collection.objects.link(ob_earright)
col_collection.objects.link(ob_earleft)
col_collection.objects.link(ob_tail)
col_collection.objects.link(ob_tail2)

# ---- scene / render settings (as saved in the file)
scene.frame_start = 1; scene.frame_end = 250; scene.frame_set(1)
scene.render.engine = 'BLENDER_EEVEE_NEXT'
scene.cycles.use_denoising = False
scene.cycles.samples = 128
scene.cycles.sampling_pattern = 'TABULATED_SOBOL'
scene.cycles.use_adaptive_sampling = False
scene.cycles.use_light_tree = False
scene.view_settings.view_transform = 'Filmic'
bpy.context.view_layer.update()

# ---- added for rendering (the .blend has no active camera and no usable light): camera, sun
cam_auto = bpy.data.cameras.new('AutoCamera')
cam_auto.lens = 50.0
cam_auto.sensor_width = 36.0
cam_auto.clip_end = 1000.0
ob_auto_camera = bpy.data.objects.new('AutoCamera', cam_auto)
scene.collection.objects.link(ob_auto_camera)
ob_auto_camera.location = (1.00517, -1.39959, 1.17621)
ob_auto_camera.rotation_euler = (1.09748, -7.21219e-08, 0.694738)
scene.camera = ob_auto_camera
light_auto_sun = bpy.data.lights.new('AutoSun', 'SUN')
light_auto_sun.energy = 3.0
light_auto_sun.angle = 0.0523599
ob_auto_sun = bpy.data.objects.new('AutoSun', light_auto_sun)
scene.collection.objects.link(ob_auto_sun)
ob_auto_sun.rotation_euler = (0.872665, 0.174533, 0.523599)
bpy.context.view_layer.update()
